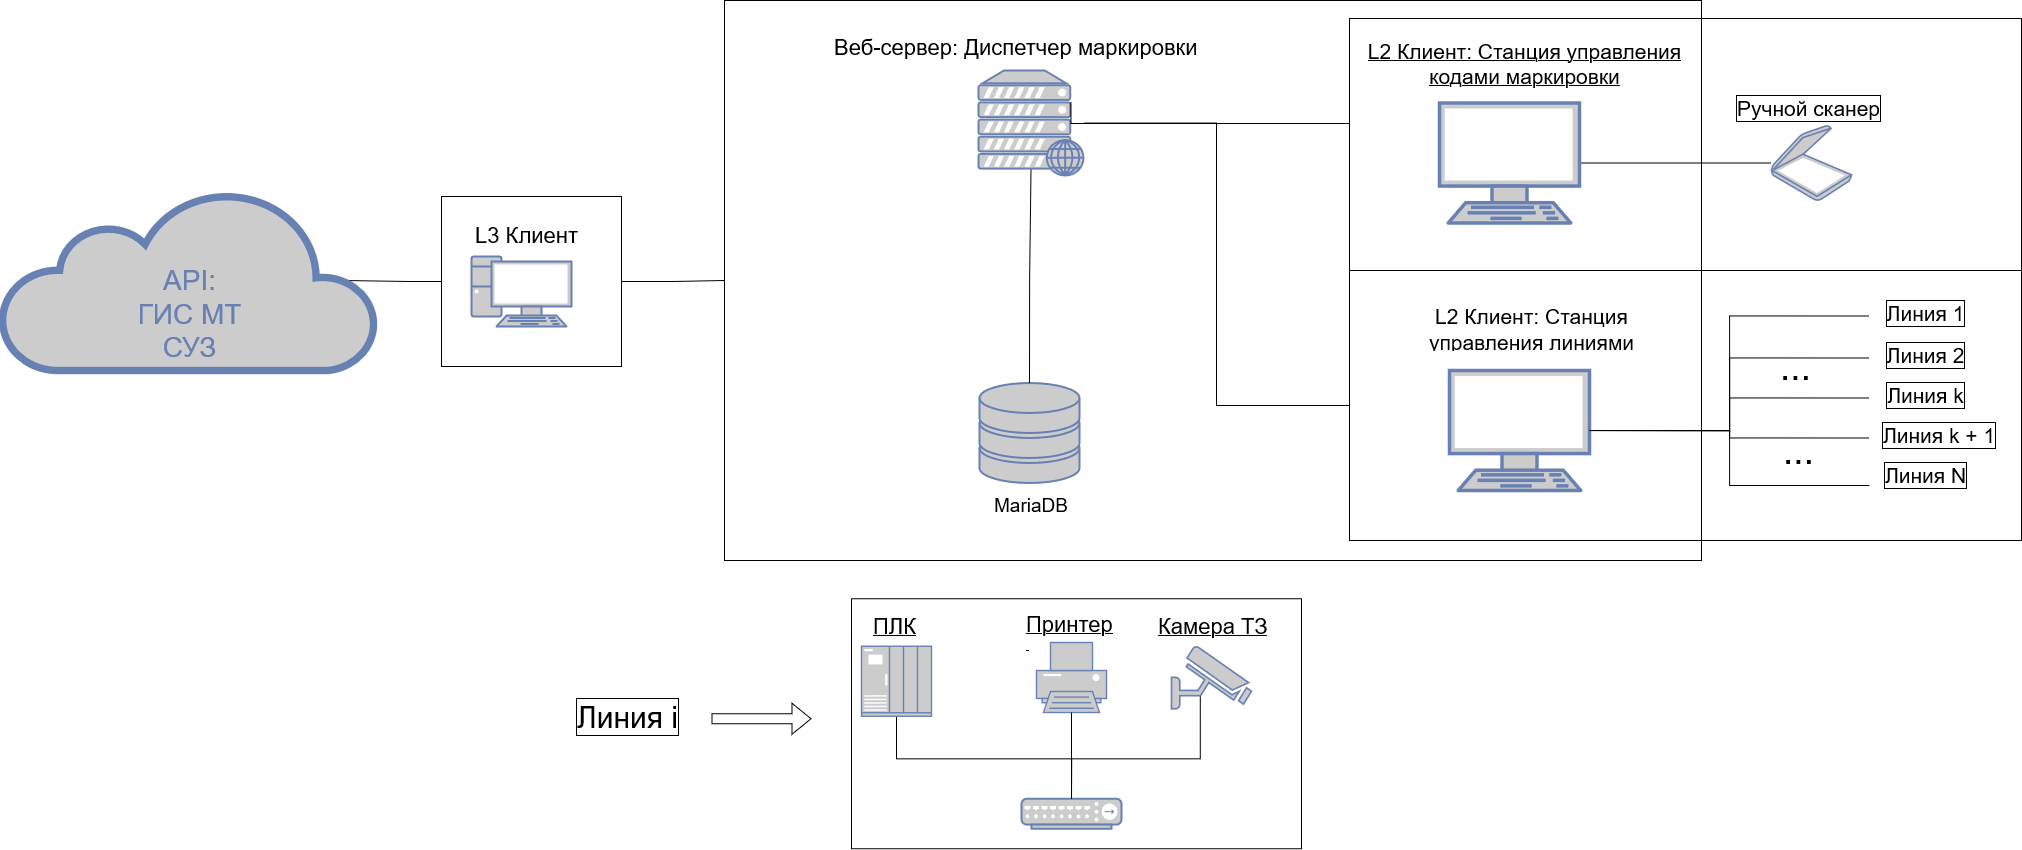

The diagram above was exported from draw.io. Its source (the exported page's mxGraphModel, read from the mxfile embedded in the PNG):
<mxGraphModel dx="2087" dy="2561" grid="1" gridSize="10" guides="1" tooltips="1" connect="1" arrows="1" fold="1" page="1" pageScale="1" pageWidth="1100" pageHeight="850" background="none" math="0" shadow="0">
  <root>
    <mxCell id="0" />
    <mxCell id="1" parent="0" />
    <mxCell id="wnUqAEzAma5BEjowCHEe-3" style="edgeStyle=orthogonalEdgeStyle;rounded=0;orthogonalLoop=1;jettySize=auto;html=1;entryX=0.91;entryY=0.5;entryDx=0;entryDy=0;entryPerimeter=0;endArrow=none;endFill=0;exitX=0;exitY=0.5;exitDx=0;exitDy=0;" edge="1" parent="1" source="wnUqAEzAma5BEjowCHEe-4" target="7c3789c024ecab99-53">
      <mxGeometry relative="1" as="geometry">
        <mxPoint x="1508" y="-600" as="sourcePoint" />
      </mxGeometry>
    </mxCell>
    <mxCell id="7c3789c024ecab99-53" value="&lt;div&gt;&lt;br&gt;&lt;/div&gt;&lt;div&gt;&lt;br&gt;&lt;/div&gt;&lt;div&gt;API:&lt;/div&gt;&lt;div&gt;ГИС МТ&lt;/div&gt;&lt;div&gt;СУЗ&lt;br&gt;&lt;/div&gt;" style="html=1;fillColor=#CCCCCC;strokeColor=#6881B3;gradientColor=none;gradientDirection=north;strokeWidth=2;shape=mxgraph.networks.cloud;fontColor=#6881B3;rounded=0;shadow=0;comic=0;align=center;fontSize=28;" parent="1" vertex="1">
      <mxGeometry x="1200" y="-620" width="375" height="180" as="geometry" />
    </mxCell>
    <mxCell id="wnUqAEzAma5BEjowCHEe-10" style="edgeStyle=orthogonalEdgeStyle;rounded=0;orthogonalLoop=1;jettySize=auto;html=1;exitX=1;exitY=0.5;exitDx=0;exitDy=0;entryX=0;entryY=0.5;entryDx=0;entryDy=0;endArrow=none;endFill=0;" edge="1" parent="1" source="wnUqAEzAma5BEjowCHEe-4" target="wnUqAEzAma5BEjowCHEe-12">
      <mxGeometry relative="1" as="geometry" />
    </mxCell>
    <mxCell id="wnUqAEzAma5BEjowCHEe-15" value="" style="group" vertex="1" connectable="0" parent="1">
      <mxGeometry x="1640" y="-614" width="180" height="380" as="geometry" />
    </mxCell>
    <mxCell id="7c3789c024ecab99-27" value="" style="fontColor=#0066CC;verticalAlign=top;verticalLabelPosition=bottom;labelPosition=center;align=center;html=1;fillColor=#CCCCCC;strokeColor=#6881B3;gradientColor=none;gradientDirection=north;strokeWidth=2;shape=mxgraph.networks.pc;rounded=0;shadow=0;comic=0;" parent="wnUqAEzAma5BEjowCHEe-15" vertex="1">
      <mxGeometry x="30.000000000000227" y="60" width="100" height="70" as="geometry" />
    </mxCell>
    <mxCell id="wnUqAEzAma5BEjowCHEe-4" value="" style="rounded=0;whiteSpace=wrap;html=1;fillColor=none;" vertex="1" parent="wnUqAEzAma5BEjowCHEe-15">
      <mxGeometry width="180" height="170" as="geometry" />
    </mxCell>
    <mxCell id="wnUqAEzAma5BEjowCHEe-6" value="&lt;br&gt;&lt;div style=&quot;font-size: 22px;&quot; align=&quot;right&quot;&gt;L3 Клиент&lt;br&gt;&lt;/div&gt;" style="text;html=1;strokeColor=none;fillColor=none;spacing=5;spacingTop=-20;whiteSpace=wrap;overflow=hidden;rounded=0;" vertex="1" parent="wnUqAEzAma5BEjowCHEe-15">
      <mxGeometry x="29" y="22" width="180" height="30" as="geometry" />
    </mxCell>
    <mxCell id="wnUqAEzAma5BEjowCHEe-95" value="" style="rounded=0;whiteSpace=wrap;html=1;labelBackgroundColor=none;fillColor=none;" vertex="1" parent="1">
      <mxGeometry x="2050" y="-211.75" width="450" height="250" as="geometry" />
    </mxCell>
    <mxCell id="wnUqAEzAma5BEjowCHEe-9" value="" style="fontColor=#0066CC;verticalAlign=top;verticalLabelPosition=bottom;labelPosition=center;align=center;html=1;outlineConnect=0;fillColor=#CCCCCC;strokeColor=#6881B3;gradientColor=none;gradientDirection=north;strokeWidth=2;shape=mxgraph.networks.storage;" vertex="1" parent="1">
      <mxGeometry x="2178" y="-427.5" width="100" height="100" as="geometry" />
    </mxCell>
    <mxCell id="wnUqAEzAma5BEjowCHEe-12" value="" style="rounded=0;whiteSpace=wrap;html=1;fillColor=none;" vertex="1" parent="1">
      <mxGeometry x="1923" y="-810" width="977" height="560" as="geometry" />
    </mxCell>
    <mxCell id="wnUqAEzAma5BEjowCHEe-13" value="&lt;div&gt;&lt;br&gt;&lt;/div&gt;&lt;div style=&quot;font-size: 19px;&quot;&gt;MariaDB&lt;br&gt;&lt;/div&gt;" style="text;html=1;strokeColor=none;fillColor=none;spacing=5;spacingTop=-20;whiteSpace=wrap;overflow=hidden;rounded=0;" vertex="1" parent="1">
      <mxGeometry x="2188" y="-320" width="180" height="30" as="geometry" />
    </mxCell>
    <mxCell id="wnUqAEzAma5BEjowCHEe-26" style="edgeStyle=orthogonalEdgeStyle;rounded=0;orthogonalLoop=1;jettySize=auto;html=1;entryX=0;entryY=0.5;entryDx=0;entryDy=0;endArrow=none;endFill=0;" edge="1" parent="1" source="wnUqAEzAma5BEjowCHEe-7" target="wnUqAEzAma5BEjowCHEe-24">
      <mxGeometry relative="1" as="geometry" />
    </mxCell>
    <mxCell id="wnUqAEzAma5BEjowCHEe-7" value="" style="fontColor=#0066CC;verticalAlign=top;verticalLabelPosition=bottom;labelPosition=center;align=center;html=1;outlineConnect=0;fillColor=#CCCCCC;strokeColor=#6881B3;gradientColor=none;gradientDirection=north;strokeWidth=2;shape=mxgraph.networks.web_server;" vertex="1" parent="1">
      <mxGeometry x="2177" y="-740" width="105" height="105" as="geometry" />
    </mxCell>
    <mxCell id="wnUqAEzAma5BEjowCHEe-11" style="edgeStyle=orthogonalEdgeStyle;rounded=0;orthogonalLoop=1;jettySize=auto;html=1;exitX=0.5;exitY=0;exitDx=0;exitDy=0;exitPerimeter=0;entryX=0.5;entryY=0.94;entryDx=0;entryDy=0;entryPerimeter=0;endArrow=none;endFill=0;" edge="1" parent="1" source="wnUqAEzAma5BEjowCHEe-9" target="wnUqAEzAma5BEjowCHEe-7">
      <mxGeometry relative="1" as="geometry" />
    </mxCell>
    <mxCell id="wnUqAEzAma5BEjowCHEe-22" value="&lt;br&gt;&lt;div style=&quot;font-size: 22px;&quot; align=&quot;center&quot;&gt;Веб-сервер: Диспетчер маркировки&lt;br&gt;&lt;/div&gt;:" style="text;html=1;strokeColor=none;fillColor=none;spacing=5;spacingTop=-20;whiteSpace=wrap;overflow=hidden;rounded=0;" vertex="1" parent="1">
      <mxGeometry x="2028" y="-780" width="420" height="30" as="geometry" />
    </mxCell>
    <mxCell id="wnUqAEzAma5BEjowCHEe-24" value="" style="rounded=0;whiteSpace=wrap;html=1;fillColor=none;" vertex="1" parent="1">
      <mxGeometry x="2548" y="-540" width="672" height="270" as="geometry" />
    </mxCell>
    <mxCell id="wnUqAEzAma5BEjowCHEe-33" style="edgeStyle=orthogonalEdgeStyle;rounded=0;orthogonalLoop=1;jettySize=auto;html=1;exitX=0;exitY=0.5;exitDx=0;exitDy=0;entryX=0.88;entryY=0.5;entryDx=0;entryDy=0;entryPerimeter=0;endArrow=none;endFill=0;" edge="1" parent="1">
      <mxGeometry relative="1" as="geometry">
        <mxPoint x="2548" y="-687" as="sourcePoint" />
        <mxPoint x="2269.4000000000005" y="-708.5" as="targetPoint" />
      </mxGeometry>
    </mxCell>
    <mxCell id="wnUqAEzAma5BEjowCHEe-116" style="edgeStyle=orthogonalEdgeStyle;rounded=0;orthogonalLoop=1;jettySize=auto;html=1;endArrow=none;endFill=0;" edge="1" parent="1" source="wnUqAEzAma5BEjowCHEe-29" target="wnUqAEzAma5BEjowCHEe-109">
      <mxGeometry relative="1" as="geometry" />
    </mxCell>
    <mxCell id="wnUqAEzAma5BEjowCHEe-29" value="" style="fontColor=#0066CC;verticalAlign=top;verticalLabelPosition=bottom;labelPosition=center;align=center;html=1;outlineConnect=0;fillColor=#CCCCCC;strokeColor=#6881B3;gradientColor=none;gradientDirection=north;strokeWidth=2;shape=mxgraph.networks.terminal;" vertex="1" parent="1">
      <mxGeometry x="2638" y="-707.5" width="140" height="120" as="geometry" />
    </mxCell>
    <mxCell id="wnUqAEzAma5BEjowCHEe-84" style="edgeStyle=orthogonalEdgeStyle;rounded=0;orthogonalLoop=1;jettySize=auto;html=1;exitX=1;exitY=0.5;exitDx=0;exitDy=0;exitPerimeter=0;entryX=0;entryY=0.25;entryDx=0;entryDy=0;endArrow=none;endFill=0;" edge="1" parent="1" source="wnUqAEzAma5BEjowCHEe-30" target="wnUqAEzAma5BEjowCHEe-53">
      <mxGeometry relative="1" as="geometry" />
    </mxCell>
    <mxCell id="wnUqAEzAma5BEjowCHEe-30" value="" style="fontColor=#0066CC;verticalAlign=top;verticalLabelPosition=bottom;labelPosition=center;align=center;html=1;outlineConnect=0;fillColor=#CCCCCC;strokeColor=#6881B3;gradientColor=none;gradientDirection=north;strokeWidth=2;shape=mxgraph.networks.terminal;" vertex="1" parent="1">
      <mxGeometry x="2648" y="-440" width="140" height="120" as="geometry" />
    </mxCell>
    <mxCell id="wnUqAEzAma5BEjowCHEe-35" value="&lt;div style=&quot;font-size: 21px;&quot;&gt;&lt;font style=&quot;font-size: 21px;&quot;&gt;&lt;br&gt;&lt;/font&gt;&lt;/div&gt;&lt;div style=&quot;font-size: 21px;&quot;&gt;&lt;font style=&quot;font-size: 21px;&quot;&gt;L2 Клиент: Станция управления линиями&lt;br&gt;&lt;/font&gt;&lt;/div&gt;" style="text;html=1;strokeColor=none;fillColor=none;spacing=5;spacingTop=-20;whiteSpace=wrap;overflow=hidden;rounded=0;align=center;" vertex="1" parent="1">
      <mxGeometry x="2574" y="-521" width="313" height="62" as="geometry" />
    </mxCell>
    <mxCell id="wnUqAEzAma5BEjowCHEe-52" value="&lt;font style=&quot;font-size: 21px;&quot;&gt;L2 Клиент: Станция управления кодами маркировки&lt;br&gt;&lt;/font&gt;" style="text;whiteSpace=wrap;html=1;fontStyle=4;align=center;" vertex="1" parent="1">
      <mxGeometry x="2565" y="-778" width="317" height="80" as="geometry" />
    </mxCell>
    <mxCell id="wnUqAEzAma5BEjowCHEe-53" value="&lt;div style=&quot;font-size: 21px;&quot;&gt;Линия 1&lt;font style=&quot;font-size: 21px;&quot;&gt;&lt;br&gt;&lt;/font&gt;&lt;/div&gt;" style="text;html=1;strokeColor=none;fillColor=none;spacing=5;spacingTop=-20;whiteSpace=wrap;overflow=hidden;rounded=0;labelBorderColor=default;verticalAlign=middle;horizontal=1;align=center;textDirection=ltr;labelPosition=center;verticalLabelPosition=middle;" vertex="1" parent="1">
      <mxGeometry x="3068" y="-502" width="113" height="30" as="geometry" />
    </mxCell>
    <mxCell id="wnUqAEzAma5BEjowCHEe-85" style="edgeStyle=orthogonalEdgeStyle;rounded=0;orthogonalLoop=1;jettySize=auto;html=1;exitX=0;exitY=0.25;exitDx=0;exitDy=0;entryX=1;entryY=0.5;entryDx=0;entryDy=0;entryPerimeter=0;endArrow=none;endFill=0;" edge="1" parent="1" source="wnUqAEzAma5BEjowCHEe-54" target="wnUqAEzAma5BEjowCHEe-30">
      <mxGeometry relative="1" as="geometry" />
    </mxCell>
    <mxCell id="wnUqAEzAma5BEjowCHEe-54" value="&lt;div style=&quot;font-size: 21px;&quot;&gt;Линия 2&lt;br&gt;&lt;/div&gt;" style="text;html=1;strokeColor=none;fillColor=none;spacing=5;spacingTop=-20;whiteSpace=wrap;overflow=hidden;rounded=0;labelBorderColor=default;verticalAlign=middle;horizontal=1;align=center;textDirection=ltr;labelPosition=center;verticalLabelPosition=middle;" vertex="1" parent="1">
      <mxGeometry x="3068" y="-460" width="113" height="30" as="geometry" />
    </mxCell>
    <mxCell id="wnUqAEzAma5BEjowCHEe-86" style="edgeStyle=orthogonalEdgeStyle;rounded=0;orthogonalLoop=1;jettySize=auto;html=1;exitX=0;exitY=0.25;exitDx=0;exitDy=0;endArrow=none;endFill=0;" edge="1" parent="1" source="wnUqAEzAma5BEjowCHEe-55" target="wnUqAEzAma5BEjowCHEe-30">
      <mxGeometry relative="1" as="geometry" />
    </mxCell>
    <mxCell id="wnUqAEzAma5BEjowCHEe-55" value="&lt;div style=&quot;font-size: 21px;&quot;&gt;Линия k&lt;font style=&quot;font-size: 21px;&quot;&gt;&lt;br&gt;&lt;/font&gt;&lt;/div&gt;" style="text;html=1;strokeColor=none;fillColor=none;spacing=5;spacingTop=-20;whiteSpace=wrap;overflow=hidden;rounded=0;labelBorderColor=default;verticalAlign=middle;horizontal=1;align=center;textDirection=ltr;labelPosition=center;verticalLabelPosition=middle;" vertex="1" parent="1">
      <mxGeometry x="3068" y="-420" width="113" height="30" as="geometry" />
    </mxCell>
    <mxCell id="wnUqAEzAma5BEjowCHEe-87" style="edgeStyle=orthogonalEdgeStyle;rounded=0;orthogonalLoop=1;jettySize=auto;html=1;exitX=0;exitY=0.25;exitDx=0;exitDy=0;entryX=1;entryY=0.5;entryDx=0;entryDy=0;entryPerimeter=0;endArrow=none;endFill=0;" edge="1" parent="1" source="wnUqAEzAma5BEjowCHEe-56" target="wnUqAEzAma5BEjowCHEe-30">
      <mxGeometry relative="1" as="geometry" />
    </mxCell>
    <mxCell id="wnUqAEzAma5BEjowCHEe-56" value="&lt;div style=&quot;font-size: 21px;&quot;&gt;Линия k + 1&lt;br&gt;&lt;/div&gt;" style="text;html=1;strokeColor=none;fillColor=none;spacing=5;spacingTop=-20;whiteSpace=wrap;overflow=hidden;rounded=0;labelBorderColor=default;verticalAlign=middle;horizontal=1;align=center;textDirection=ltr;labelPosition=center;verticalLabelPosition=middle;" vertex="1" parent="1">
      <mxGeometry x="3068" y="-380" width="140" height="30" as="geometry" />
    </mxCell>
    <mxCell id="wnUqAEzAma5BEjowCHEe-88" style="edgeStyle=orthogonalEdgeStyle;rounded=0;orthogonalLoop=1;jettySize=auto;html=1;exitX=0;exitY=0.5;exitDx=0;exitDy=0;entryX=1;entryY=0.5;entryDx=0;entryDy=0;entryPerimeter=0;endArrow=none;endFill=0;" edge="1" parent="1" source="wnUqAEzAma5BEjowCHEe-57" target="wnUqAEzAma5BEjowCHEe-30">
      <mxGeometry relative="1" as="geometry" />
    </mxCell>
    <mxCell id="wnUqAEzAma5BEjowCHEe-57" value="&lt;div style=&quot;font-size: 21px;&quot;&gt;Линия N&lt;font style=&quot;font-size: 21px;&quot;&gt;&lt;br&gt;&lt;/font&gt;&lt;/div&gt;" style="text;html=1;strokeColor=none;fillColor=none;spacing=5;spacingTop=-20;whiteSpace=wrap;overflow=hidden;rounded=0;labelBorderColor=default;verticalAlign=middle;horizontal=1;align=center;textDirection=ltr;labelPosition=center;verticalLabelPosition=middle;" vertex="1" parent="1">
      <mxGeometry x="3068" y="-340" width="113" height="30" as="geometry" />
    </mxCell>
    <mxCell id="wnUqAEzAma5BEjowCHEe-90" value="&lt;font style=&quot;font-size: 37px;&quot;&gt;...&lt;/font&gt;" style="text;html=1;strokeColor=none;fillColor=none;spacing=5;spacingTop=-20;whiteSpace=wrap;overflow=hidden;rounded=0;labelBorderColor=none;verticalAlign=middle;horizontal=1;align=center;textDirection=ltr;labelPosition=center;verticalLabelPosition=middle;" vertex="1" parent="1">
      <mxGeometry x="2938" y="-450" width="113" height="30" as="geometry" />
    </mxCell>
    <mxCell id="wnUqAEzAma5BEjowCHEe-91" value="&lt;font style=&quot;font-size: 37px;&quot;&gt;...&lt;/font&gt;" style="text;html=1;strokeColor=none;fillColor=none;spacing=5;spacingTop=-20;whiteSpace=wrap;overflow=hidden;rounded=0;labelBorderColor=none;verticalAlign=middle;horizontal=1;align=center;textDirection=ltr;labelPosition=center;verticalLabelPosition=middle;" vertex="1" parent="1">
      <mxGeometry x="2941" y="-366" width="113" height="30" as="geometry" />
    </mxCell>
    <mxCell id="wnUqAEzAma5BEjowCHEe-110" value="&lt;div style=&quot;font-size: 21px;&quot;&gt;Ручной сканер&lt;br&gt;&lt;/div&gt;" style="text;html=1;strokeColor=none;fillColor=none;spacing=5;spacingTop=-20;whiteSpace=wrap;overflow=hidden;rounded=0;labelBorderColor=default;verticalAlign=middle;horizontal=1;align=center;textDirection=ltr;labelPosition=center;verticalLabelPosition=middle;" vertex="1" parent="1">
      <mxGeometry x="2906" y="-707.5" width="203" height="30" as="geometry" />
    </mxCell>
    <mxCell id="wnUqAEzAma5BEjowCHEe-113" value="" style="group" vertex="1" connectable="0" parent="1">
      <mxGeometry x="2548" y="-792" width="672" height="252" as="geometry" />
    </mxCell>
    <mxCell id="wnUqAEzAma5BEjowCHEe-34" value="&lt;blockquote&gt;&lt;blockquote&gt;&lt;blockquote&gt;&lt;span style=&quot;white-space: pre;&quot;&gt;&#09;&lt;/span&gt;&lt;span style=&quot;white-space: pre;&quot;&gt;&#09;&lt;/span&gt;&lt;span style=&quot;white-space: pre;&quot;&gt;&#09;&lt;/span&gt;&lt;span style=&quot;white-space: pre;&quot;&gt;&#09;&lt;/span&gt;&lt;/blockquote&gt;&lt;/blockquote&gt;&lt;/blockquote&gt;" style="rounded=0;whiteSpace=wrap;html=1;fillColor=none;" vertex="1" parent="wnUqAEzAma5BEjowCHEe-113">
      <mxGeometry width="672" height="252" as="geometry" />
    </mxCell>
    <mxCell id="wnUqAEzAma5BEjowCHEe-109" value="" style="fontColor=#0066CC;verticalAlign=top;verticalLabelPosition=bottom;labelPosition=center;align=center;html=1;outlineConnect=0;fillColor=#CCCCCC;strokeColor=#6881B3;gradientColor=none;gradientDirection=north;strokeWidth=2;shape=mxgraph.networks.scanner;" vertex="1" parent="wnUqAEzAma5BEjowCHEe-113">
      <mxGeometry x="422.00000000000006" y="107" width="80" height="75" as="geometry" />
    </mxCell>
    <mxCell id="wnUqAEzAma5BEjowCHEe-117" value="" style="group" vertex="1" connectable="0" parent="1">
      <mxGeometry x="1770" y="-220" width="714" height="238.25" as="geometry" />
    </mxCell>
    <mxCell id="wnUqAEzAma5BEjowCHEe-93" value="&lt;font style=&quot;font-size: 30px;&quot;&gt;Линия i&lt;/font&gt;" style="text;html=1;strokeColor=none;fillColor=none;spacing=5;spacingTop=-20;whiteSpace=wrap;overflow=hidden;rounded=0;labelBorderColor=default;" vertex="1" parent="wnUqAEzAma5BEjowCHEe-117">
      <mxGeometry y="118.25" width="450" height="62" as="geometry" />
    </mxCell>
    <mxCell id="wnUqAEzAma5BEjowCHEe-94" value="" style="shape=flexArrow;endArrow=classic;html=1;rounded=0;" edge="1" parent="wnUqAEzAma5BEjowCHEe-117">
      <mxGeometry width="50" height="50" relative="1" as="geometry">
        <mxPoint x="140" y="128.25" as="sourcePoint" />
        <mxPoint x="240" y="128.25" as="targetPoint" />
      </mxGeometry>
    </mxCell>
    <mxCell id="wnUqAEzAma5BEjowCHEe-96" value="" style="fontColor=#0066CC;verticalAlign=top;verticalLabelPosition=bottom;labelPosition=center;align=center;html=1;outlineConnect=0;fillColor=#CCCCCC;strokeColor=#6881B3;gradientColor=none;gradientDirection=north;strokeWidth=2;shape=mxgraph.networks.printer;" vertex="1" parent="wnUqAEzAma5BEjowCHEe-117">
      <mxGeometry x="465" y="52" width="70" height="70" as="geometry" />
    </mxCell>
    <mxCell id="wnUqAEzAma5BEjowCHEe-97" value="" style="fontColor=#0066CC;verticalAlign=top;verticalLabelPosition=bottom;labelPosition=center;align=center;html=1;outlineConnect=0;fillColor=#CCCCCC;strokeColor=#6881B3;gradientColor=none;gradientDirection=north;strokeWidth=2;shape=mxgraph.networks.hub;" vertex="1" parent="wnUqAEzAma5BEjowCHEe-117">
      <mxGeometry x="450" y="208.25" width="100" height="30" as="geometry" />
    </mxCell>
    <mxCell id="wnUqAEzAma5BEjowCHEe-106" style="edgeStyle=orthogonalEdgeStyle;rounded=0;orthogonalLoop=1;jettySize=auto;html=1;exitX=0.5;exitY=1;exitDx=0;exitDy=0;exitPerimeter=0;entryX=0.5;entryY=0;entryDx=0;entryDy=0;entryPerimeter=0;endArrow=none;endFill=0;" edge="1" parent="wnUqAEzAma5BEjowCHEe-117" source="wnUqAEzAma5BEjowCHEe-96" target="wnUqAEzAma5BEjowCHEe-97">
      <mxGeometry relative="1" as="geometry" />
    </mxCell>
    <mxCell id="wnUqAEzAma5BEjowCHEe-107" style="edgeStyle=orthogonalEdgeStyle;rounded=0;orthogonalLoop=1;jettySize=auto;html=1;exitX=0.36;exitY=0.79;exitDx=0;exitDy=0;exitPerimeter=0;entryX=0.5;entryY=0;entryDx=0;entryDy=0;entryPerimeter=0;endArrow=none;endFill=0;" edge="1" parent="wnUqAEzAma5BEjowCHEe-117" source="wnUqAEzAma5BEjowCHEe-98" target="wnUqAEzAma5BEjowCHEe-97">
      <mxGeometry relative="1" as="geometry">
        <Array as="points">
          <mxPoint x="629" y="168.25" />
          <mxPoint x="500" y="168.25" />
        </Array>
      </mxGeometry>
    </mxCell>
    <mxCell id="wnUqAEzAma5BEjowCHEe-98" value="" style="fontColor=#0066CC;verticalAlign=top;verticalLabelPosition=bottom;labelPosition=center;align=center;html=1;outlineConnect=0;fillColor=#CCCCCC;strokeColor=#6881B3;gradientColor=none;gradientDirection=north;strokeWidth=2;shape=mxgraph.networks.security_camera;" vertex="1" parent="wnUqAEzAma5BEjowCHEe-117">
      <mxGeometry x="600" y="55.75" width="80" height="62.5" as="geometry" />
    </mxCell>
    <mxCell id="wnUqAEzAma5BEjowCHEe-103" style="edgeStyle=orthogonalEdgeStyle;rounded=0;orthogonalLoop=1;jettySize=auto;html=1;entryX=0.5;entryY=0;entryDx=0;entryDy=0;entryPerimeter=0;endArrow=none;endFill=0;" edge="1" parent="wnUqAEzAma5BEjowCHEe-117" source="wnUqAEzAma5BEjowCHEe-99" target="wnUqAEzAma5BEjowCHEe-97">
      <mxGeometry relative="1" as="geometry">
        <Array as="points">
          <mxPoint x="325" y="168.25" />
          <mxPoint x="500" y="168.25" />
        </Array>
      </mxGeometry>
    </mxCell>
    <mxCell id="wnUqAEzAma5BEjowCHEe-99" value="" style="fontColor=#0066CC;verticalAlign=top;verticalLabelPosition=bottom;labelPosition=center;align=center;html=1;outlineConnect=0;fillColor=#CCCCCC;strokeColor=#6881B3;gradientColor=none;gradientDirection=north;strokeWidth=2;shape=mxgraph.networks.ups_enterprise;" vertex="1" parent="wnUqAEzAma5BEjowCHEe-117">
      <mxGeometry x="290" y="55.75" width="70" height="70" as="geometry" />
    </mxCell>
    <mxCell id="wnUqAEzAma5BEjowCHEe-100" value="&lt;br&gt;&lt;div style=&quot;font-size: 22px;&quot; align=&quot;center&quot;&gt;ПЛК&lt;br&gt;&lt;/div&gt;" style="text;whiteSpace=wrap;html=1;fontStyle=4" vertex="1" parent="wnUqAEzAma5BEjowCHEe-117">
      <mxGeometry x="300" y="2" width="60" height="50" as="geometry" />
    </mxCell>
    <mxCell id="wnUqAEzAma5BEjowCHEe-101" value="&lt;br&gt;&lt;div style=&quot;font-size: 22px;&quot; align=&quot;center&quot;&gt;Принтер &lt;br&gt;&lt;/div&gt;&amp;nbsp;" style="text;whiteSpace=wrap;html=1;fontStyle=4" vertex="1" parent="wnUqAEzAma5BEjowCHEe-117">
      <mxGeometry x="453" width="60" height="50" as="geometry" />
    </mxCell>
    <mxCell id="wnUqAEzAma5BEjowCHEe-102" value="&lt;br&gt;&lt;div style=&quot;font-size: 22px;&quot; align=&quot;center&quot;&gt;Камера ТЗ&lt;br&gt;&lt;/div&gt;" style="text;whiteSpace=wrap;html=1;fontStyle=4" vertex="1" parent="wnUqAEzAma5BEjowCHEe-117">
      <mxGeometry x="585" y="2" width="129" height="50" as="geometry" />
    </mxCell>
  </root>
</mxGraphModel>